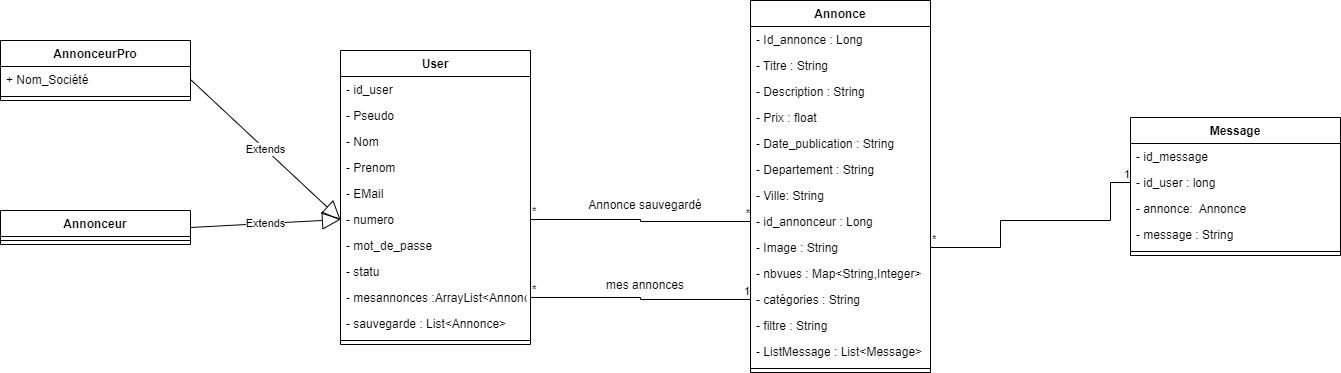

The diagram above was exported from draw.io. Its source (the exported page's mxGraphModel, read from the mxfile embedded in the PNG):
<mxGraphModel dx="3759" dy="489" grid="1" gridSize="10" guides="1" tooltips="1" connect="1" arrows="1" fold="1" page="1" pageScale="1" pageWidth="827" pageHeight="1169" math="0" shadow="0">
  <root>
    <mxCell id="0" />
    <mxCell id="1" parent="0" />
    <mxCell id="WBlr4g2FSQz0SWivUE2J-1" value="Annonce" style="swimlane;fontStyle=1;align=center;verticalAlign=top;childLayout=stackLayout;horizontal=1;startSize=26;horizontalStack=0;resizeParent=1;resizeParentMax=0;resizeLast=0;collapsible=1;marginBottom=0;" parent="1" vertex="1">
      <mxGeometry x="-1280" y="830" width="180" height="372" as="geometry" />
    </mxCell>
    <mxCell id="WBlr4g2FSQz0SWivUE2J-2" value="- Id_annonce : Long" style="text;strokeColor=none;fillColor=none;align=left;verticalAlign=top;spacingLeft=4;spacingRight=4;overflow=hidden;rotatable=0;points=[[0,0.5],[1,0.5]];portConstraint=eastwest;" parent="WBlr4g2FSQz0SWivUE2J-1" vertex="1">
      <mxGeometry y="26" width="180" height="26" as="geometry" />
    </mxCell>
    <mxCell id="WBlr4g2FSQz0SWivUE2J-3" value="- Titre : String" style="text;strokeColor=none;fillColor=none;align=left;verticalAlign=top;spacingLeft=4;spacingRight=4;overflow=hidden;rotatable=0;points=[[0,0.5],[1,0.5]];portConstraint=eastwest;" parent="WBlr4g2FSQz0SWivUE2J-1" vertex="1">
      <mxGeometry y="52" width="180" height="26" as="geometry" />
    </mxCell>
    <mxCell id="WBlr4g2FSQz0SWivUE2J-4" value="- Description : String" style="text;strokeColor=none;fillColor=none;align=left;verticalAlign=top;spacingLeft=4;spacingRight=4;overflow=hidden;rotatable=0;points=[[0,0.5],[1,0.5]];portConstraint=eastwest;" parent="WBlr4g2FSQz0SWivUE2J-1" vertex="1">
      <mxGeometry y="78" width="180" height="26" as="geometry" />
    </mxCell>
    <mxCell id="WBlr4g2FSQz0SWivUE2J-5" value="- Prix : float" style="text;strokeColor=none;fillColor=none;align=left;verticalAlign=top;spacingLeft=4;spacingRight=4;overflow=hidden;rotatable=0;points=[[0,0.5],[1,0.5]];portConstraint=eastwest;" parent="WBlr4g2FSQz0SWivUE2J-1" vertex="1">
      <mxGeometry y="104" width="180" height="26" as="geometry" />
    </mxCell>
    <mxCell id="WBlr4g2FSQz0SWivUE2J-6" value="- Date_publication : String" style="text;strokeColor=none;fillColor=none;align=left;verticalAlign=top;spacingLeft=4;spacingRight=4;overflow=hidden;rotatable=0;points=[[0,0.5],[1,0.5]];portConstraint=eastwest;" parent="WBlr4g2FSQz0SWivUE2J-1" vertex="1">
      <mxGeometry y="130" width="180" height="26" as="geometry" />
    </mxCell>
    <mxCell id="WBlr4g2FSQz0SWivUE2J-7" value="- Departement : String" style="text;strokeColor=none;fillColor=none;align=left;verticalAlign=top;spacingLeft=4;spacingRight=4;overflow=hidden;rotatable=0;points=[[0,0.5],[1,0.5]];portConstraint=eastwest;" parent="WBlr4g2FSQz0SWivUE2J-1" vertex="1">
      <mxGeometry y="156" width="180" height="26" as="geometry" />
    </mxCell>
    <mxCell id="WBlr4g2FSQz0SWivUE2J-8" value="- Ville: String" style="text;strokeColor=none;fillColor=none;align=left;verticalAlign=top;spacingLeft=4;spacingRight=4;overflow=hidden;rotatable=0;points=[[0,0.5],[1,0.5]];portConstraint=eastwest;" parent="WBlr4g2FSQz0SWivUE2J-1" vertex="1">
      <mxGeometry y="182" width="180" height="26" as="geometry" />
    </mxCell>
    <mxCell id="WBlr4g2FSQz0SWivUE2J-9" value="- id_annonceur : Long" style="text;strokeColor=none;fillColor=none;align=left;verticalAlign=top;spacingLeft=4;spacingRight=4;overflow=hidden;rotatable=0;points=[[0,0.5],[1,0.5]];portConstraint=eastwest;" parent="WBlr4g2FSQz0SWivUE2J-1" vertex="1">
      <mxGeometry y="208" width="180" height="26" as="geometry" />
    </mxCell>
    <mxCell id="WBlr4g2FSQz0SWivUE2J-10" value="- Image : String" style="text;strokeColor=none;fillColor=none;align=left;verticalAlign=top;spacingLeft=4;spacingRight=4;overflow=hidden;rotatable=0;points=[[0,0.5],[1,0.5]];portConstraint=eastwest;" parent="WBlr4g2FSQz0SWivUE2J-1" vertex="1">
      <mxGeometry y="234" width="180" height="26" as="geometry" />
    </mxCell>
    <mxCell id="WBlr4g2FSQz0SWivUE2J-11" value="- nbvues : Map&lt;String,Integer&gt;" style="text;strokeColor=none;fillColor=none;align=left;verticalAlign=top;spacingLeft=4;spacingRight=4;overflow=hidden;rotatable=0;points=[[0,0.5],[1,0.5]];portConstraint=eastwest;" parent="WBlr4g2FSQz0SWivUE2J-1" vertex="1">
      <mxGeometry y="260" width="180" height="26" as="geometry" />
    </mxCell>
    <mxCell id="WBlr4g2FSQz0SWivUE2J-12" value="- catégories : String" style="text;strokeColor=none;fillColor=none;align=left;verticalAlign=top;spacingLeft=4;spacingRight=4;overflow=hidden;rotatable=0;points=[[0,0.5],[1,0.5]];portConstraint=eastwest;" parent="WBlr4g2FSQz0SWivUE2J-1" vertex="1">
      <mxGeometry y="286" width="180" height="26" as="geometry" />
    </mxCell>
    <mxCell id="WBlr4g2FSQz0SWivUE2J-13" value="- filtre : String" style="text;strokeColor=none;fillColor=none;align=left;verticalAlign=top;spacingLeft=4;spacingRight=4;overflow=hidden;rotatable=0;points=[[0,0.5],[1,0.5]];portConstraint=eastwest;" parent="WBlr4g2FSQz0SWivUE2J-1" vertex="1">
      <mxGeometry y="312" width="180" height="26" as="geometry" />
    </mxCell>
    <mxCell id="WBlr4g2FSQz0SWivUE2J-14" value="- ListMessage : List&lt;Message&gt;" style="text;strokeColor=none;fillColor=none;align=left;verticalAlign=top;spacingLeft=4;spacingRight=4;overflow=hidden;rotatable=0;points=[[0,0.5],[1,0.5]];portConstraint=eastwest;" parent="WBlr4g2FSQz0SWivUE2J-1" vertex="1">
      <mxGeometry y="338" width="180" height="26" as="geometry" />
    </mxCell>
    <mxCell id="WBlr4g2FSQz0SWivUE2J-15" value="" style="line;strokeWidth=1;fillColor=none;align=left;verticalAlign=middle;spacingTop=-1;spacingLeft=3;spacingRight=3;rotatable=0;labelPosition=right;points=[];portConstraint=eastwest;" parent="WBlr4g2FSQz0SWivUE2J-1" vertex="1">
      <mxGeometry y="364" width="180" height="8" as="geometry" />
    </mxCell>
    <mxCell id="WBlr4g2FSQz0SWivUE2J-16" value="User" style="swimlane;fontStyle=1;align=center;verticalAlign=top;childLayout=stackLayout;horizontal=1;startSize=26;horizontalStack=0;resizeParent=1;resizeParentMax=0;resizeLast=0;collapsible=1;marginBottom=0;" parent="1" vertex="1">
      <mxGeometry x="-1690" y="880" width="190" height="294" as="geometry" />
    </mxCell>
    <mxCell id="WBlr4g2FSQz0SWivUE2J-17" value="- id_user" style="text;strokeColor=none;fillColor=none;align=left;verticalAlign=top;spacingLeft=4;spacingRight=4;overflow=hidden;rotatable=0;points=[[0,0.5],[1,0.5]];portConstraint=eastwest;" parent="WBlr4g2FSQz0SWivUE2J-16" vertex="1">
      <mxGeometry y="26" width="190" height="26" as="geometry" />
    </mxCell>
    <mxCell id="WBlr4g2FSQz0SWivUE2J-18" value="- Pseudo" style="text;strokeColor=none;fillColor=none;align=left;verticalAlign=top;spacingLeft=4;spacingRight=4;overflow=hidden;rotatable=0;points=[[0,0.5],[1,0.5]];portConstraint=eastwest;" parent="WBlr4g2FSQz0SWivUE2J-16" vertex="1">
      <mxGeometry y="52" width="190" height="26" as="geometry" />
    </mxCell>
    <mxCell id="WBlr4g2FSQz0SWivUE2J-19" value="- Nom" style="text;strokeColor=none;fillColor=none;align=left;verticalAlign=top;spacingLeft=4;spacingRight=4;overflow=hidden;rotatable=0;points=[[0,0.5],[1,0.5]];portConstraint=eastwest;" parent="WBlr4g2FSQz0SWivUE2J-16" vertex="1">
      <mxGeometry y="78" width="190" height="26" as="geometry" />
    </mxCell>
    <mxCell id="WBlr4g2FSQz0SWivUE2J-20" value="- Prenom" style="text;strokeColor=none;fillColor=none;align=left;verticalAlign=top;spacingLeft=4;spacingRight=4;overflow=hidden;rotatable=0;points=[[0,0.5],[1,0.5]];portConstraint=eastwest;" parent="WBlr4g2FSQz0SWivUE2J-16" vertex="1">
      <mxGeometry y="104" width="190" height="26" as="geometry" />
    </mxCell>
    <mxCell id="WBlr4g2FSQz0SWivUE2J-21" value="- EMail" style="text;strokeColor=none;fillColor=none;align=left;verticalAlign=top;spacingLeft=4;spacingRight=4;overflow=hidden;rotatable=0;points=[[0,0.5],[1,0.5]];portConstraint=eastwest;" parent="WBlr4g2FSQz0SWivUE2J-16" vertex="1">
      <mxGeometry y="130" width="190" height="26" as="geometry" />
    </mxCell>
    <mxCell id="WBlr4g2FSQz0SWivUE2J-22" value="- numero" style="text;strokeColor=none;fillColor=none;align=left;verticalAlign=top;spacingLeft=4;spacingRight=4;overflow=hidden;rotatable=0;points=[[0,0.5],[1,0.5]];portConstraint=eastwest;" parent="WBlr4g2FSQz0SWivUE2J-16" vertex="1">
      <mxGeometry y="156" width="190" height="26" as="geometry" />
    </mxCell>
    <mxCell id="WBlr4g2FSQz0SWivUE2J-23" value="- mot_de_passe" style="text;strokeColor=none;fillColor=none;align=left;verticalAlign=top;spacingLeft=4;spacingRight=4;overflow=hidden;rotatable=0;points=[[0,0.5],[1,0.5]];portConstraint=eastwest;" parent="WBlr4g2FSQz0SWivUE2J-16" vertex="1">
      <mxGeometry y="182" width="190" height="26" as="geometry" />
    </mxCell>
    <mxCell id="WBlr4g2FSQz0SWivUE2J-24" value="- statu" style="text;strokeColor=none;fillColor=none;align=left;verticalAlign=top;spacingLeft=4;spacingRight=4;overflow=hidden;rotatable=0;points=[[0,0.5],[1,0.5]];portConstraint=eastwest;" parent="WBlr4g2FSQz0SWivUE2J-16" vertex="1">
      <mxGeometry y="208" width="190" height="26" as="geometry" />
    </mxCell>
    <mxCell id="WBlr4g2FSQz0SWivUE2J-25" value="- mesannonces :ArrayList&lt;Annonce&gt;" style="text;strokeColor=none;fillColor=none;align=left;verticalAlign=top;spacingLeft=4;spacingRight=4;overflow=hidden;rotatable=0;points=[[0,0.5],[1,0.5]];portConstraint=eastwest;" parent="WBlr4g2FSQz0SWivUE2J-16" vertex="1">
      <mxGeometry y="234" width="190" height="26" as="geometry" />
    </mxCell>
    <mxCell id="WBlr4g2FSQz0SWivUE2J-26" value="- sauvegarde : List&lt;Annonce&gt;" style="text;strokeColor=none;fillColor=none;align=left;verticalAlign=top;spacingLeft=4;spacingRight=4;overflow=hidden;rotatable=0;points=[[0,0.5],[1,0.5]];portConstraint=eastwest;" parent="WBlr4g2FSQz0SWivUE2J-16" vertex="1">
      <mxGeometry y="260" width="190" height="26" as="geometry" />
    </mxCell>
    <mxCell id="WBlr4g2FSQz0SWivUE2J-27" value="" style="line;strokeWidth=1;fillColor=none;align=left;verticalAlign=middle;spacingTop=-1;spacingLeft=3;spacingRight=3;rotatable=0;labelPosition=right;points=[];portConstraint=eastwest;" parent="WBlr4g2FSQz0SWivUE2J-16" vertex="1">
      <mxGeometry y="286" width="190" height="8" as="geometry" />
    </mxCell>
    <mxCell id="WBlr4g2FSQz0SWivUE2J-28" value="Message" style="swimlane;fontStyle=1;align=center;verticalAlign=top;childLayout=stackLayout;horizontal=1;startSize=26;horizontalStack=0;resizeParent=1;resizeParentMax=0;resizeLast=0;collapsible=1;marginBottom=0;" parent="1" vertex="1">
      <mxGeometry x="-900" y="947" width="210" height="138" as="geometry" />
    </mxCell>
    <mxCell id="WBlr4g2FSQz0SWivUE2J-29" value="- id_message" style="text;strokeColor=none;fillColor=none;align=left;verticalAlign=top;spacingLeft=4;spacingRight=4;overflow=hidden;rotatable=0;points=[[0,0.5],[1,0.5]];portConstraint=eastwest;" parent="WBlr4g2FSQz0SWivUE2J-28" vertex="1">
      <mxGeometry y="26" width="210" height="26" as="geometry" />
    </mxCell>
    <mxCell id="WBlr4g2FSQz0SWivUE2J-30" value="- id_user : long" style="text;strokeColor=none;fillColor=none;align=left;verticalAlign=top;spacingLeft=4;spacingRight=4;overflow=hidden;rotatable=0;points=[[0,0.5],[1,0.5]];portConstraint=eastwest;" parent="WBlr4g2FSQz0SWivUE2J-28" vertex="1">
      <mxGeometry y="52" width="210" height="26" as="geometry" />
    </mxCell>
    <mxCell id="WBlr4g2FSQz0SWivUE2J-31" value="- annonce:  Annonce" style="text;strokeColor=none;fillColor=none;align=left;verticalAlign=top;spacingLeft=4;spacingRight=4;overflow=hidden;rotatable=0;points=[[0,0.5],[1,0.5]];portConstraint=eastwest;" parent="WBlr4g2FSQz0SWivUE2J-28" vertex="1">
      <mxGeometry y="78" width="210" height="26" as="geometry" />
    </mxCell>
    <mxCell id="WBlr4g2FSQz0SWivUE2J-32" value="- message : String" style="text;strokeColor=none;fillColor=none;align=left;verticalAlign=top;spacingLeft=4;spacingRight=4;overflow=hidden;rotatable=0;points=[[0,0.5],[1,0.5]];portConstraint=eastwest;" parent="WBlr4g2FSQz0SWivUE2J-28" vertex="1">
      <mxGeometry y="104" width="210" height="26" as="geometry" />
    </mxCell>
    <mxCell id="WBlr4g2FSQz0SWivUE2J-33" value="" style="line;strokeWidth=1;fillColor=none;align=left;verticalAlign=middle;spacingTop=-1;spacingLeft=3;spacingRight=3;rotatable=0;labelPosition=right;points=[];portConstraint=eastwest;" parent="WBlr4g2FSQz0SWivUE2J-28" vertex="1">
      <mxGeometry y="130" width="210" height="8" as="geometry" />
    </mxCell>
    <mxCell id="WBlr4g2FSQz0SWivUE2J-34" value="Annonceur" style="swimlane;fontStyle=1;align=center;verticalAlign=top;childLayout=stackLayout;horizontal=1;startSize=26;horizontalStack=0;resizeParent=1;resizeParentMax=0;resizeLast=0;collapsible=1;marginBottom=0;" parent="1" vertex="1">
      <mxGeometry x="-2030" y="1040" width="190" height="34" as="geometry" />
    </mxCell>
    <mxCell id="WBlr4g2FSQz0SWivUE2J-35" value="" style="line;strokeWidth=1;fillColor=none;align=left;verticalAlign=middle;spacingTop=-1;spacingLeft=3;spacingRight=3;rotatable=0;labelPosition=right;points=[];portConstraint=eastwest;" parent="WBlr4g2FSQz0SWivUE2J-34" vertex="1">
      <mxGeometry y="26" width="190" height="8" as="geometry" />
    </mxCell>
    <mxCell id="WBlr4g2FSQz0SWivUE2J-36" value="AnnonceurPro" style="swimlane;fontStyle=1;align=center;verticalAlign=top;childLayout=stackLayout;horizontal=1;startSize=26;horizontalStack=0;resizeParent=1;resizeParentMax=0;resizeLast=0;collapsible=1;marginBottom=0;" parent="1" vertex="1">
      <mxGeometry x="-2030" y="870" width="190" height="60" as="geometry" />
    </mxCell>
    <mxCell id="WBlr4g2FSQz0SWivUE2J-37" value="+ Nom_Société" style="text;strokeColor=none;fillColor=none;align=left;verticalAlign=top;spacingLeft=4;spacingRight=4;overflow=hidden;rotatable=0;points=[[0,0.5],[1,0.5]];portConstraint=eastwest;" parent="WBlr4g2FSQz0SWivUE2J-36" vertex="1">
      <mxGeometry y="26" width="190" height="26" as="geometry" />
    </mxCell>
    <mxCell id="WBlr4g2FSQz0SWivUE2J-38" value="" style="line;strokeWidth=1;fillColor=none;align=left;verticalAlign=middle;spacingTop=-1;spacingLeft=3;spacingRight=3;rotatable=0;labelPosition=right;points=[];portConstraint=eastwest;" parent="WBlr4g2FSQz0SWivUE2J-36" vertex="1">
      <mxGeometry y="52" width="190" height="8" as="geometry" />
    </mxCell>
    <mxCell id="WBlr4g2FSQz0SWivUE2J-41" value="Extends" style="endArrow=block;endSize=16;endFill=0;html=1;rounded=0;entryX=0;entryY=0.5;entryDx=0;entryDy=0;exitX=1;exitY=0.5;exitDx=0;exitDy=0;" parent="1" source="WBlr4g2FSQz0SWivUE2J-37" target="WBlr4g2FSQz0SWivUE2J-22" edge="1">
      <mxGeometry width="160" relative="1" as="geometry">
        <mxPoint x="-1700" y="790" as="sourcePoint" />
        <mxPoint x="-1540" y="790" as="targetPoint" />
      </mxGeometry>
    </mxCell>
    <mxCell id="WBlr4g2FSQz0SWivUE2J-42" value="Extends" style="endArrow=block;endSize=16;endFill=0;html=1;rounded=0;exitX=1;exitY=0.5;exitDx=0;exitDy=0;entryX=0;entryY=0.5;entryDx=0;entryDy=0;" parent="1" source="WBlr4g2FSQz0SWivUE2J-34" target="WBlr4g2FSQz0SWivUE2J-22" edge="1">
      <mxGeometry width="160" relative="1" as="geometry">
        <mxPoint x="-1830" y="919" as="sourcePoint" />
        <mxPoint x="-1640" y="1030" as="targetPoint" />
      </mxGeometry>
    </mxCell>
    <mxCell id="WBlr4g2FSQz0SWivUE2J-43" value="" style="endArrow=none;html=1;edgeStyle=orthogonalEdgeStyle;rounded=0;exitX=1;exitY=0.5;exitDx=0;exitDy=0;entryX=0;entryY=0.5;entryDx=0;entryDy=0;" parent="1" source="WBlr4g2FSQz0SWivUE2J-25" target="WBlr4g2FSQz0SWivUE2J-12" edge="1">
      <mxGeometry relative="1" as="geometry">
        <mxPoint x="-1370" y="950" as="sourcePoint" />
        <mxPoint x="-1210" y="950" as="targetPoint" />
      </mxGeometry>
    </mxCell>
    <mxCell id="WBlr4g2FSQz0SWivUE2J-44" value="*" style="edgeLabel;resizable=0;html=1;align=left;verticalAlign=bottom;" parent="WBlr4g2FSQz0SWivUE2J-43" connectable="0" vertex="1">
      <mxGeometry x="-1" relative="1" as="geometry" />
    </mxCell>
    <mxCell id="WBlr4g2FSQz0SWivUE2J-45" value="1" style="edgeLabel;resizable=0;html=1;align=right;verticalAlign=bottom;" parent="WBlr4g2FSQz0SWivUE2J-43" connectable="0" vertex="1">
      <mxGeometry x="1" relative="1" as="geometry" />
    </mxCell>
    <mxCell id="WBlr4g2FSQz0SWivUE2J-47" value="" style="endArrow=none;html=1;edgeStyle=orthogonalEdgeStyle;rounded=0;exitX=1;exitY=0.5;exitDx=0;exitDy=0;entryX=0;entryY=0.5;entryDx=0;entryDy=0;" parent="1" source="WBlr4g2FSQz0SWivUE2J-22" target="WBlr4g2FSQz0SWivUE2J-9" edge="1">
      <mxGeometry relative="1" as="geometry">
        <mxPoint x="-1490" y="1038" as="sourcePoint" />
        <mxPoint x="-1270" y="1040" as="targetPoint" />
      </mxGeometry>
    </mxCell>
    <mxCell id="WBlr4g2FSQz0SWivUE2J-48" value="*" style="edgeLabel;resizable=0;html=1;align=left;verticalAlign=bottom;" parent="WBlr4g2FSQz0SWivUE2J-47" connectable="0" vertex="1">
      <mxGeometry x="-1" relative="1" as="geometry" />
    </mxCell>
    <mxCell id="WBlr4g2FSQz0SWivUE2J-49" value="*" style="edgeLabel;resizable=0;html=1;align=right;verticalAlign=bottom;" parent="WBlr4g2FSQz0SWivUE2J-47" connectable="0" vertex="1">
      <mxGeometry x="1" relative="1" as="geometry" />
    </mxCell>
    <mxCell id="WBlr4g2FSQz0SWivUE2J-50" value="mes annonces" style="text;html=1;strokeColor=none;fillColor=none;align=center;verticalAlign=middle;whiteSpace=wrap;rounded=0;" parent="1" vertex="1">
      <mxGeometry x="-1430" y="1100" width="90" height="30" as="geometry" />
    </mxCell>
    <mxCell id="WBlr4g2FSQz0SWivUE2J-51" value="Annonce sauvegardé" style="text;html=1;strokeColor=none;fillColor=none;align=center;verticalAlign=middle;whiteSpace=wrap;rounded=0;" parent="1" vertex="1">
      <mxGeometry x="-1450" y="1020" width="130" height="30" as="geometry" />
    </mxCell>
    <mxCell id="WBlr4g2FSQz0SWivUE2J-52" value="" style="endArrow=none;html=1;edgeStyle=orthogonalEdgeStyle;rounded=0;exitX=1;exitY=0.5;exitDx=0;exitDy=0;entryX=0;entryY=0.5;entryDx=0;entryDy=0;" parent="1" source="WBlr4g2FSQz0SWivUE2J-10" target="WBlr4g2FSQz0SWivUE2J-30" edge="1">
      <mxGeometry relative="1" as="geometry">
        <mxPoint x="-1140" y="1057.97" as="sourcePoint" />
        <mxPoint x="-920" y="1059.97" as="targetPoint" />
        <Array as="points">
          <mxPoint x="-1030" y="1077" />
          <mxPoint x="-1030" y="1050" />
          <mxPoint x="-920" y="1050" />
          <mxPoint x="-920" y="1012" />
        </Array>
      </mxGeometry>
    </mxCell>
    <mxCell id="WBlr4g2FSQz0SWivUE2J-53" value="*" style="edgeLabel;resizable=0;html=1;align=left;verticalAlign=bottom;" parent="WBlr4g2FSQz0SWivUE2J-52" connectable="0" vertex="1">
      <mxGeometry x="-1" relative="1" as="geometry" />
    </mxCell>
    <mxCell id="WBlr4g2FSQz0SWivUE2J-54" value="1" style="edgeLabel;resizable=0;html=1;align=right;verticalAlign=bottom;" parent="WBlr4g2FSQz0SWivUE2J-52" connectable="0" vertex="1">
      <mxGeometry x="1" relative="1" as="geometry" />
    </mxCell>
  </root>
</mxGraphModel>